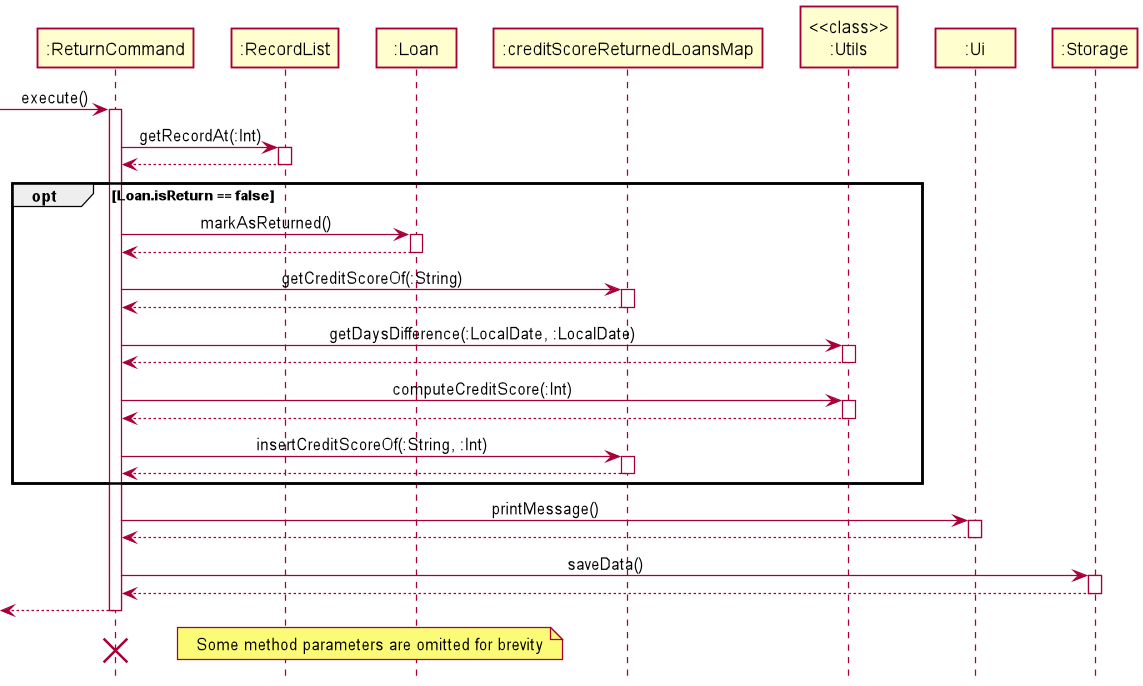

The diagram above was rendered by PlantUML. Its source (embedded in the PNG):
@startuml
'https://plantuml.com/sequence-diagram
!include style.puml



[-> ":ReturnCommand": execute()
activate ":ReturnCommand"

":ReturnCommand" -> ":RecordList" : getRecordAt(:Int)
activate ":RecordList"
":RecordList" --> ":ReturnCommand"
deactivate ":RecordList"

opt Loan.isReturn == false

":ReturnCommand" -> ":Loan" : markAsReturned()
activate ":Loan"
":Loan" --> ":ReturnCommand"
deactivate ":Loan"

":ReturnCommand" -> ":creditScoreReturnedLoansMap" : getCreditScoreOf(:String)
activate ":creditScoreReturnedLoansMap"
":creditScoreReturnedLoansMap" --> ":ReturnCommand"
deactivate ":creditScoreReturnedLoansMap"

":ReturnCommand" -> "<<class>>\n:Utils" : getDaysDifference(:LocalDate, :LocalDate)
activate "<<class>>\n:Utils"
"<<class>>\n:Utils" --> ":ReturnCommand"
deactivate "<<class>>\n:Utils"


":ReturnCommand" -> "<<class>>\n:Utils" : computeCreditScore(:Int)
activate "<<class>>\n:Utils"
"<<class>>\n:Utils" --> ":ReturnCommand"
deactivate "<<class>>\n:Utils"

":ReturnCommand" -> ":creditScoreReturnedLoansMap" : insertCreditScoreOf(:String, :Int)
activate ":creditScoreReturnedLoansMap"
":creditScoreReturnedLoansMap" --> ":ReturnCommand"
deactivate ":creditScoreReturnedLoansMap"

end

":ReturnCommand" -> ":Ui" : printMessage()
activate ":Ui"
":Ui" --> ":ReturnCommand"
deactivate ":Ui"

":ReturnCommand" -> ":Storage" : saveData()
activate ":Storage"
":Storage" --> ":ReturnCommand"
deactivate ":Storage"

[<-- ":ReturnCommand"
deactivate ":ReturnCommand"
":ReturnCommand" -[hidden]-> ":ReturnCommand"
destroy ":ReturnCommand"

note right: Some method parameters are omitted for brevity

@enduml